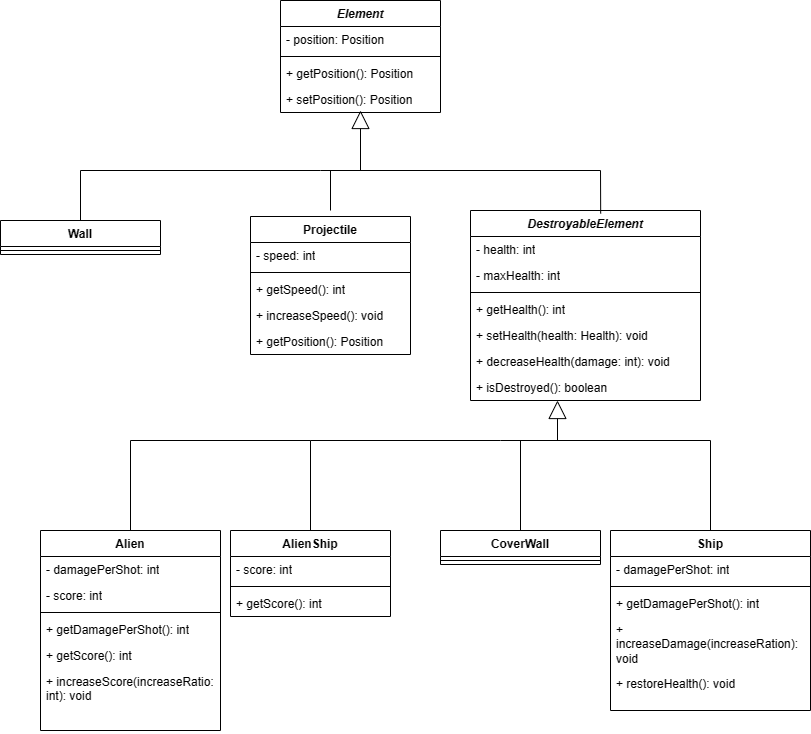

The diagram above was exported from draw.io. Its source (the exported page's mxGraphModel, read from the mxfile embedded in the PNG):
<mxGraphModel dx="769" dy="849" grid="1" gridSize="10" guides="1" tooltips="1" connect="1" arrows="1" fold="1" page="1" pageScale="1" pageWidth="827" pageHeight="1169" math="0" shadow="0">
  <root>
    <mxCell id="0" />
    <mxCell id="1" parent="0" />
    <mxCell id="j6wI0tgkNMKRReHVNjbk-1" value="&lt;i&gt;Element&lt;/i&gt;" style="swimlane;fontStyle=1;align=center;verticalAlign=top;childLayout=stackLayout;horizontal=1;startSize=26;horizontalStack=0;resizeParent=1;resizeParentMax=0;resizeLast=0;collapsible=1;marginBottom=0;whiteSpace=wrap;html=1;" vertex="1" parent="1">
      <mxGeometry x="320" y="20" width="160" height="112" as="geometry" />
    </mxCell>
    <mxCell id="j6wI0tgkNMKRReHVNjbk-2" value="- position: Position" style="text;strokeColor=none;fillColor=none;align=left;verticalAlign=top;spacingLeft=4;spacingRight=4;overflow=hidden;rotatable=0;points=[[0,0.5],[1,0.5]];portConstraint=eastwest;whiteSpace=wrap;html=1;" vertex="1" parent="j6wI0tgkNMKRReHVNjbk-1">
      <mxGeometry y="26" width="160" height="26" as="geometry" />
    </mxCell>
    <mxCell id="j6wI0tgkNMKRReHVNjbk-3" value="" style="line;strokeWidth=1;fillColor=none;align=left;verticalAlign=middle;spacingTop=-1;spacingLeft=3;spacingRight=3;rotatable=0;labelPosition=right;points=[];portConstraint=eastwest;strokeColor=inherit;" vertex="1" parent="j6wI0tgkNMKRReHVNjbk-1">
      <mxGeometry y="52" width="160" height="8" as="geometry" />
    </mxCell>
    <mxCell id="j6wI0tgkNMKRReHVNjbk-4" value="+ getPosition(): Position" style="text;strokeColor=none;fillColor=none;align=left;verticalAlign=top;spacingLeft=4;spacingRight=4;overflow=hidden;rotatable=0;points=[[0,0.5],[1,0.5]];portConstraint=eastwest;whiteSpace=wrap;html=1;" vertex="1" parent="j6wI0tgkNMKRReHVNjbk-1">
      <mxGeometry y="60" width="160" height="26" as="geometry" />
    </mxCell>
    <mxCell id="j6wI0tgkNMKRReHVNjbk-47" value="+ setPosition(): Position" style="text;strokeColor=none;fillColor=none;align=left;verticalAlign=top;spacingLeft=4;spacingRight=4;overflow=hidden;rotatable=0;points=[[0,0.5],[1,0.5]];portConstraint=eastwest;whiteSpace=wrap;html=1;" vertex="1" parent="j6wI0tgkNMKRReHVNjbk-1">
      <mxGeometry y="86" width="160" height="26" as="geometry" />
    </mxCell>
    <mxCell id="j6wI0tgkNMKRReHVNjbk-5" value="Wall" style="swimlane;fontStyle=1;align=center;verticalAlign=top;childLayout=stackLayout;horizontal=1;startSize=26;horizontalStack=0;resizeParent=1;resizeParentMax=0;resizeLast=0;collapsible=1;marginBottom=0;whiteSpace=wrap;html=1;" vertex="1" parent="1">
      <mxGeometry x="40" y="240" width="160" height="34" as="geometry" />
    </mxCell>
    <mxCell id="j6wI0tgkNMKRReHVNjbk-7" value="" style="line;strokeWidth=1;fillColor=none;align=left;verticalAlign=middle;spacingTop=-1;spacingLeft=3;spacingRight=3;rotatable=0;labelPosition=right;points=[];portConstraint=eastwest;strokeColor=inherit;" vertex="1" parent="j6wI0tgkNMKRReHVNjbk-5">
      <mxGeometry y="26" width="160" height="8" as="geometry" />
    </mxCell>
    <mxCell id="j6wI0tgkNMKRReHVNjbk-9" value="&lt;i&gt;DestroyableElement&lt;/i&gt;" style="swimlane;fontStyle=1;align=center;verticalAlign=top;childLayout=stackLayout;horizontal=1;startSize=26;horizontalStack=0;resizeParent=1;resizeParentMax=0;resizeLast=0;collapsible=1;marginBottom=0;whiteSpace=wrap;html=1;" vertex="1" parent="1">
      <mxGeometry x="510" y="230" width="230" height="190" as="geometry" />
    </mxCell>
    <mxCell id="j6wI0tgkNMKRReHVNjbk-10" value="- health: int" style="text;strokeColor=none;fillColor=none;align=left;verticalAlign=top;spacingLeft=4;spacingRight=4;overflow=hidden;rotatable=0;points=[[0,0.5],[1,0.5]];portConstraint=eastwest;whiteSpace=wrap;html=1;" vertex="1" parent="j6wI0tgkNMKRReHVNjbk-9">
      <mxGeometry y="26" width="230" height="26" as="geometry" />
    </mxCell>
    <mxCell id="j6wI0tgkNMKRReHVNjbk-60" value="- maxHealth: int" style="text;strokeColor=none;fillColor=none;align=left;verticalAlign=top;spacingLeft=4;spacingRight=4;overflow=hidden;rotatable=0;points=[[0,0.5],[1,0.5]];portConstraint=eastwest;whiteSpace=wrap;html=1;" vertex="1" parent="j6wI0tgkNMKRReHVNjbk-9">
      <mxGeometry y="52" width="230" height="26" as="geometry" />
    </mxCell>
    <mxCell id="j6wI0tgkNMKRReHVNjbk-11" value="" style="line;strokeWidth=1;fillColor=none;align=left;verticalAlign=middle;spacingTop=-1;spacingLeft=3;spacingRight=3;rotatable=0;labelPosition=right;points=[];portConstraint=eastwest;strokeColor=inherit;" vertex="1" parent="j6wI0tgkNMKRReHVNjbk-9">
      <mxGeometry y="78" width="230" height="8" as="geometry" />
    </mxCell>
    <mxCell id="j6wI0tgkNMKRReHVNjbk-12" value="+ getHealth(): int" style="text;strokeColor=none;fillColor=none;align=left;verticalAlign=top;spacingLeft=4;spacingRight=4;overflow=hidden;rotatable=0;points=[[0,0.5],[1,0.5]];portConstraint=eastwest;whiteSpace=wrap;html=1;" vertex="1" parent="j6wI0tgkNMKRReHVNjbk-9">
      <mxGeometry y="86" width="230" height="26" as="geometry" />
    </mxCell>
    <mxCell id="j6wI0tgkNMKRReHVNjbk-61" value="+ setHealth(health: Health): void" style="text;strokeColor=none;fillColor=none;align=left;verticalAlign=top;spacingLeft=4;spacingRight=4;overflow=hidden;rotatable=0;points=[[0,0.5],[1,0.5]];portConstraint=eastwest;whiteSpace=wrap;html=1;" vertex="1" parent="j6wI0tgkNMKRReHVNjbk-9">
      <mxGeometry y="112" width="230" height="26" as="geometry" />
    </mxCell>
    <mxCell id="j6wI0tgkNMKRReHVNjbk-62" value="+ decreaseHealth(damage: int): void" style="text;strokeColor=none;fillColor=none;align=left;verticalAlign=top;spacingLeft=4;spacingRight=4;overflow=hidden;rotatable=0;points=[[0,0.5],[1,0.5]];portConstraint=eastwest;whiteSpace=wrap;html=1;" vertex="1" parent="j6wI0tgkNMKRReHVNjbk-9">
      <mxGeometry y="138" width="230" height="26" as="geometry" />
    </mxCell>
    <mxCell id="j6wI0tgkNMKRReHVNjbk-63" value="+ isDestroyed(): boolean" style="text;strokeColor=none;fillColor=none;align=left;verticalAlign=top;spacingLeft=4;spacingRight=4;overflow=hidden;rotatable=0;points=[[0,0.5],[1,0.5]];portConstraint=eastwest;whiteSpace=wrap;html=1;" vertex="1" parent="j6wI0tgkNMKRReHVNjbk-9">
      <mxGeometry y="164" width="230" height="26" as="geometry" />
    </mxCell>
    <mxCell id="j6wI0tgkNMKRReHVNjbk-13" value="AlienShip" style="swimlane;fontStyle=1;align=center;verticalAlign=top;childLayout=stackLayout;horizontal=1;startSize=26;horizontalStack=0;resizeParent=1;resizeParentMax=0;resizeLast=0;collapsible=1;marginBottom=0;whiteSpace=wrap;html=1;" vertex="1" parent="1">
      <mxGeometry x="270" y="550" width="160" height="86" as="geometry" />
    </mxCell>
    <mxCell id="j6wI0tgkNMKRReHVNjbk-14" value="- score: int" style="text;strokeColor=none;fillColor=none;align=left;verticalAlign=top;spacingLeft=4;spacingRight=4;overflow=hidden;rotatable=0;points=[[0,0.5],[1,0.5]];portConstraint=eastwest;whiteSpace=wrap;html=1;" vertex="1" parent="j6wI0tgkNMKRReHVNjbk-13">
      <mxGeometry y="26" width="160" height="26" as="geometry" />
    </mxCell>
    <mxCell id="j6wI0tgkNMKRReHVNjbk-15" value="" style="line;strokeWidth=1;fillColor=none;align=left;verticalAlign=middle;spacingTop=-1;spacingLeft=3;spacingRight=3;rotatable=0;labelPosition=right;points=[];portConstraint=eastwest;strokeColor=inherit;" vertex="1" parent="j6wI0tgkNMKRReHVNjbk-13">
      <mxGeometry y="52" width="160" height="8" as="geometry" />
    </mxCell>
    <mxCell id="j6wI0tgkNMKRReHVNjbk-16" value="+ getScore(): int" style="text;strokeColor=none;fillColor=none;align=left;verticalAlign=top;spacingLeft=4;spacingRight=4;overflow=hidden;rotatable=0;points=[[0,0.5],[1,0.5]];portConstraint=eastwest;whiteSpace=wrap;html=1;" vertex="1" parent="j6wI0tgkNMKRReHVNjbk-13">
      <mxGeometry y="60" width="160" height="26" as="geometry" />
    </mxCell>
    <mxCell id="j6wI0tgkNMKRReHVNjbk-17" value="CoverWall" style="swimlane;fontStyle=1;align=center;verticalAlign=top;childLayout=stackLayout;horizontal=1;startSize=26;horizontalStack=0;resizeParent=1;resizeParentMax=0;resizeLast=0;collapsible=1;marginBottom=0;whiteSpace=wrap;html=1;" vertex="1" parent="1">
      <mxGeometry x="480" y="550" width="160" height="34" as="geometry" />
    </mxCell>
    <mxCell id="j6wI0tgkNMKRReHVNjbk-19" value="" style="line;strokeWidth=1;fillColor=none;align=left;verticalAlign=middle;spacingTop=-1;spacingLeft=3;spacingRight=3;rotatable=0;labelPosition=right;points=[];portConstraint=eastwest;strokeColor=inherit;" vertex="1" parent="j6wI0tgkNMKRReHVNjbk-17">
      <mxGeometry y="26" width="160" height="8" as="geometry" />
    </mxCell>
    <mxCell id="j6wI0tgkNMKRReHVNjbk-21" value="Ship" style="swimlane;fontStyle=1;align=center;verticalAlign=top;childLayout=stackLayout;horizontal=1;startSize=26;horizontalStack=0;resizeParent=1;resizeParentMax=0;resizeLast=0;collapsible=1;marginBottom=0;whiteSpace=wrap;html=1;" vertex="1" parent="1">
      <mxGeometry x="650" y="550" width="200" height="180" as="geometry" />
    </mxCell>
    <mxCell id="j6wI0tgkNMKRReHVNjbk-22" value="- damagePerShot: int" style="text;strokeColor=none;fillColor=none;align=left;verticalAlign=top;spacingLeft=4;spacingRight=4;overflow=hidden;rotatable=0;points=[[0,0.5],[1,0.5]];portConstraint=eastwest;whiteSpace=wrap;html=1;" vertex="1" parent="j6wI0tgkNMKRReHVNjbk-21">
      <mxGeometry y="26" width="200" height="26" as="geometry" />
    </mxCell>
    <mxCell id="j6wI0tgkNMKRReHVNjbk-23" value="" style="line;strokeWidth=1;fillColor=none;align=left;verticalAlign=middle;spacingTop=-1;spacingLeft=3;spacingRight=3;rotatable=0;labelPosition=right;points=[];portConstraint=eastwest;strokeColor=inherit;" vertex="1" parent="j6wI0tgkNMKRReHVNjbk-21">
      <mxGeometry y="52" width="200" height="8" as="geometry" />
    </mxCell>
    <mxCell id="j6wI0tgkNMKRReHVNjbk-24" value="+ getDamagePerShot(): int" style="text;strokeColor=none;fillColor=none;align=left;verticalAlign=top;spacingLeft=4;spacingRight=4;overflow=hidden;rotatable=0;points=[[0,0.5],[1,0.5]];portConstraint=eastwest;whiteSpace=wrap;html=1;" vertex="1" parent="j6wI0tgkNMKRReHVNjbk-21">
      <mxGeometry y="60" width="200" height="26" as="geometry" />
    </mxCell>
    <mxCell id="j6wI0tgkNMKRReHVNjbk-76" value="+ increaseDamage(increaseRation): void" style="text;strokeColor=none;fillColor=none;align=left;verticalAlign=top;spacingLeft=4;spacingRight=4;overflow=hidden;rotatable=0;points=[[0,0.5],[1,0.5]];portConstraint=eastwest;whiteSpace=wrap;html=1;" vertex="1" parent="j6wI0tgkNMKRReHVNjbk-21">
      <mxGeometry y="86" width="200" height="54" as="geometry" />
    </mxCell>
    <mxCell id="j6wI0tgkNMKRReHVNjbk-77" value="+ restoreHealth(): void" style="text;strokeColor=none;fillColor=none;align=left;verticalAlign=top;spacingLeft=4;spacingRight=4;overflow=hidden;rotatable=0;points=[[0,0.5],[1,0.5]];portConstraint=eastwest;whiteSpace=wrap;html=1;" vertex="1" parent="j6wI0tgkNMKRReHVNjbk-21">
      <mxGeometry y="140" width="200" height="40" as="geometry" />
    </mxCell>
    <mxCell id="j6wI0tgkNMKRReHVNjbk-25" value="Alien" style="swimlane;fontStyle=1;align=center;verticalAlign=top;childLayout=stackLayout;horizontal=1;startSize=26;horizontalStack=0;resizeParent=1;resizeParentMax=0;resizeLast=0;collapsible=1;marginBottom=0;whiteSpace=wrap;html=1;" vertex="1" parent="1">
      <mxGeometry x="80" y="550" width="180" height="200" as="geometry" />
    </mxCell>
    <mxCell id="j6wI0tgkNMKRReHVNjbk-73" value="- damagePerShot: int" style="text;strokeColor=none;fillColor=none;align=left;verticalAlign=top;spacingLeft=4;spacingRight=4;overflow=hidden;rotatable=0;points=[[0,0.5],[1,0.5]];portConstraint=eastwest;whiteSpace=wrap;html=1;" vertex="1" parent="j6wI0tgkNMKRReHVNjbk-25">
      <mxGeometry y="26" width="180" height="26" as="geometry" />
    </mxCell>
    <mxCell id="j6wI0tgkNMKRReHVNjbk-26" value="- score: int" style="text;strokeColor=none;fillColor=none;align=left;verticalAlign=top;spacingLeft=4;spacingRight=4;overflow=hidden;rotatable=0;points=[[0,0.5],[1,0.5]];portConstraint=eastwest;whiteSpace=wrap;html=1;" vertex="1" parent="j6wI0tgkNMKRReHVNjbk-25">
      <mxGeometry y="52" width="180" height="26" as="geometry" />
    </mxCell>
    <mxCell id="j6wI0tgkNMKRReHVNjbk-27" value="" style="line;strokeWidth=1;fillColor=none;align=left;verticalAlign=middle;spacingTop=-1;spacingLeft=3;spacingRight=3;rotatable=0;labelPosition=right;points=[];portConstraint=eastwest;strokeColor=inherit;" vertex="1" parent="j6wI0tgkNMKRReHVNjbk-25">
      <mxGeometry y="78" width="180" height="8" as="geometry" />
    </mxCell>
    <mxCell id="j6wI0tgkNMKRReHVNjbk-74" value="+ getDamagePerShot(): int" style="text;strokeColor=none;fillColor=none;align=left;verticalAlign=top;spacingLeft=4;spacingRight=4;overflow=hidden;rotatable=0;points=[[0,0.5],[1,0.5]];portConstraint=eastwest;whiteSpace=wrap;html=1;" vertex="1" parent="j6wI0tgkNMKRReHVNjbk-25">
      <mxGeometry y="86" width="180" height="26" as="geometry" />
    </mxCell>
    <mxCell id="j6wI0tgkNMKRReHVNjbk-75" value="+ getScore(): int" style="text;strokeColor=none;fillColor=none;align=left;verticalAlign=top;spacingLeft=4;spacingRight=4;overflow=hidden;rotatable=0;points=[[0,0.5],[1,0.5]];portConstraint=eastwest;whiteSpace=wrap;html=1;" vertex="1" parent="j6wI0tgkNMKRReHVNjbk-25">
      <mxGeometry y="112" width="180" height="26" as="geometry" />
    </mxCell>
    <mxCell id="j6wI0tgkNMKRReHVNjbk-28" value="+ increaseScore(increaseRatio: int): void" style="text;strokeColor=none;fillColor=none;align=left;verticalAlign=top;spacingLeft=4;spacingRight=4;overflow=hidden;rotatable=0;points=[[0,0.5],[1,0.5]];portConstraint=eastwest;whiteSpace=wrap;html=1;" vertex="1" parent="j6wI0tgkNMKRReHVNjbk-25">
      <mxGeometry y="138" width="180" height="62" as="geometry" />
    </mxCell>
    <mxCell id="j6wI0tgkNMKRReHVNjbk-31" value="" style="endArrow=none;html=1;rounded=0;" edge="1" parent="1">
      <mxGeometry width="50" height="50" relative="1" as="geometry">
        <mxPoint x="120" y="190" as="sourcePoint" />
        <mxPoint x="640" y="190" as="targetPoint" />
        <Array as="points">
          <mxPoint x="360" y="190" />
        </Array>
      </mxGeometry>
    </mxCell>
    <mxCell id="j6wI0tgkNMKRReHVNjbk-38" value="" style="endArrow=none;html=1;rounded=0;" edge="1" parent="1">
      <mxGeometry width="50" height="50" relative="1" as="geometry">
        <mxPoint x="540" y="460" as="sourcePoint" />
        <mxPoint x="750" y="460" as="targetPoint" />
      </mxGeometry>
    </mxCell>
    <mxCell id="j6wI0tgkNMKRReHVNjbk-39" value="" style="endArrow=none;html=1;rounded=0;" edge="1" parent="1">
      <mxGeometry width="50" height="50" relative="1" as="geometry">
        <mxPoint x="350" y="460" as="sourcePoint" />
        <mxPoint x="540" y="460" as="targetPoint" />
      </mxGeometry>
    </mxCell>
    <mxCell id="j6wI0tgkNMKRReHVNjbk-40" value="" style="endArrow=none;html=1;rounded=0;" edge="1" parent="1">
      <mxGeometry width="50" height="50" relative="1" as="geometry">
        <mxPoint x="170" y="460" as="sourcePoint" />
        <mxPoint x="350" y="460" as="targetPoint" />
        <Array as="points" />
      </mxGeometry>
    </mxCell>
    <mxCell id="j6wI0tgkNMKRReHVNjbk-42" value="Projectile" style="swimlane;fontStyle=1;align=center;verticalAlign=top;childLayout=stackLayout;horizontal=1;startSize=26;horizontalStack=0;resizeParent=1;resizeParentMax=0;resizeLast=0;collapsible=1;marginBottom=0;whiteSpace=wrap;html=1;" vertex="1" parent="1">
      <mxGeometry x="290" y="236" width="160" height="138" as="geometry" />
    </mxCell>
    <mxCell id="j6wI0tgkNMKRReHVNjbk-57" value="- speed: int" style="text;strokeColor=none;fillColor=none;align=left;verticalAlign=top;spacingLeft=4;spacingRight=4;overflow=hidden;rotatable=0;points=[[0,0.5],[1,0.5]];portConstraint=eastwest;whiteSpace=wrap;html=1;" vertex="1" parent="j6wI0tgkNMKRReHVNjbk-42">
      <mxGeometry y="26" width="160" height="26" as="geometry" />
    </mxCell>
    <mxCell id="j6wI0tgkNMKRReHVNjbk-44" value="" style="line;strokeWidth=1;fillColor=none;align=left;verticalAlign=middle;spacingTop=-1;spacingLeft=3;spacingRight=3;rotatable=0;labelPosition=right;points=[];portConstraint=eastwest;strokeColor=inherit;" vertex="1" parent="j6wI0tgkNMKRReHVNjbk-42">
      <mxGeometry y="52" width="160" height="8" as="geometry" />
    </mxCell>
    <mxCell id="j6wI0tgkNMKRReHVNjbk-58" value="+ getSpeed(): int" style="text;strokeColor=none;fillColor=none;align=left;verticalAlign=top;spacingLeft=4;spacingRight=4;overflow=hidden;rotatable=0;points=[[0,0.5],[1,0.5]];portConstraint=eastwest;whiteSpace=wrap;html=1;" vertex="1" parent="j6wI0tgkNMKRReHVNjbk-42">
      <mxGeometry y="60" width="160" height="26" as="geometry" />
    </mxCell>
    <mxCell id="j6wI0tgkNMKRReHVNjbk-59" value="+ increaseSpeed(): void" style="text;strokeColor=none;fillColor=none;align=left;verticalAlign=top;spacingLeft=4;spacingRight=4;overflow=hidden;rotatable=0;points=[[0,0.5],[1,0.5]];portConstraint=eastwest;whiteSpace=wrap;html=1;" vertex="1" parent="j6wI0tgkNMKRReHVNjbk-42">
      <mxGeometry y="86" width="160" height="26" as="geometry" />
    </mxCell>
    <mxCell id="j6wI0tgkNMKRReHVNjbk-45" value="+ getPosition(): Position" style="text;strokeColor=none;fillColor=none;align=left;verticalAlign=top;spacingLeft=4;spacingRight=4;overflow=hidden;rotatable=0;points=[[0,0.5],[1,0.5]];portConstraint=eastwest;whiteSpace=wrap;html=1;" vertex="1" parent="j6wI0tgkNMKRReHVNjbk-42">
      <mxGeometry y="112" width="160" height="26" as="geometry" />
    </mxCell>
    <mxCell id="j6wI0tgkNMKRReHVNjbk-64" value="" style="endArrow=block;endSize=16;endFill=0;html=1;rounded=0;" edge="1" parent="1">
      <mxGeometry width="160" relative="1" as="geometry">
        <mxPoint x="400" y="190" as="sourcePoint" />
        <mxPoint x="400" y="130" as="targetPoint" />
      </mxGeometry>
    </mxCell>
    <mxCell id="j6wI0tgkNMKRReHVNjbk-65" value="" style="endArrow=none;html=1;rounded=0;exitX=0.5;exitY=0;exitDx=0;exitDy=0;" edge="1" parent="1" source="j6wI0tgkNMKRReHVNjbk-5">
      <mxGeometry width="50" height="50" relative="1" as="geometry">
        <mxPoint x="370" y="330" as="sourcePoint" />
        <mxPoint x="120" y="190" as="targetPoint" />
      </mxGeometry>
    </mxCell>
    <mxCell id="j6wI0tgkNMKRReHVNjbk-66" value="" style="endArrow=none;html=1;rounded=0;" edge="1" parent="1">
      <mxGeometry width="50" height="50" relative="1" as="geometry">
        <mxPoint x="370" y="230" as="sourcePoint" />
        <mxPoint x="370" y="190" as="targetPoint" />
      </mxGeometry>
    </mxCell>
    <mxCell id="j6wI0tgkNMKRReHVNjbk-67" value="" style="endArrow=none;html=1;rounded=0;exitX=0.566;exitY=0.016;exitDx=0;exitDy=0;exitPerimeter=0;" edge="1" parent="1" source="j6wI0tgkNMKRReHVNjbk-9">
      <mxGeometry width="50" height="50" relative="1" as="geometry">
        <mxPoint x="370" y="330" as="sourcePoint" />
        <mxPoint x="640" y="190" as="targetPoint" />
      </mxGeometry>
    </mxCell>
    <mxCell id="j6wI0tgkNMKRReHVNjbk-68" value="" style="endArrow=block;endSize=16;endFill=0;html=1;rounded=0;" edge="1" parent="1">
      <mxGeometry width="160" relative="1" as="geometry">
        <mxPoint x="597" y="460" as="sourcePoint" />
        <mxPoint x="597" y="420" as="targetPoint" />
      </mxGeometry>
    </mxCell>
    <mxCell id="j6wI0tgkNMKRReHVNjbk-69" value="" style="endArrow=none;html=1;rounded=0;entryX=0.5;entryY=0;entryDx=0;entryDy=0;" edge="1" parent="1" target="j6wI0tgkNMKRReHVNjbk-17">
      <mxGeometry width="50" height="50" relative="1" as="geometry">
        <mxPoint x="560" y="460" as="sourcePoint" />
        <mxPoint x="420" y="280" as="targetPoint" />
      </mxGeometry>
    </mxCell>
    <mxCell id="j6wI0tgkNMKRReHVNjbk-70" value="" style="endArrow=none;html=1;rounded=0;entryX=0.5;entryY=0;entryDx=0;entryDy=0;" edge="1" parent="1" target="j6wI0tgkNMKRReHVNjbk-21">
      <mxGeometry width="50" height="50" relative="1" as="geometry">
        <mxPoint x="750" y="460" as="sourcePoint" />
        <mxPoint x="420" y="280" as="targetPoint" />
      </mxGeometry>
    </mxCell>
    <mxCell id="j6wI0tgkNMKRReHVNjbk-71" value="" style="endArrow=none;html=1;rounded=0;exitX=0.5;exitY=0;exitDx=0;exitDy=0;" edge="1" parent="1" source="j6wI0tgkNMKRReHVNjbk-13">
      <mxGeometry width="50" height="50" relative="1" as="geometry">
        <mxPoint x="290" y="330" as="sourcePoint" />
        <mxPoint x="350" y="460" as="targetPoint" />
      </mxGeometry>
    </mxCell>
    <mxCell id="j6wI0tgkNMKRReHVNjbk-72" value="" style="endArrow=none;html=1;rounded=0;exitX=0.5;exitY=0;exitDx=0;exitDy=0;" edge="1" parent="1" source="j6wI0tgkNMKRReHVNjbk-25">
      <mxGeometry width="50" height="50" relative="1" as="geometry">
        <mxPoint x="290" y="330" as="sourcePoint" />
        <mxPoint x="170" y="460" as="targetPoint" />
      </mxGeometry>
    </mxCell>
  </root>
</mxGraphModel>